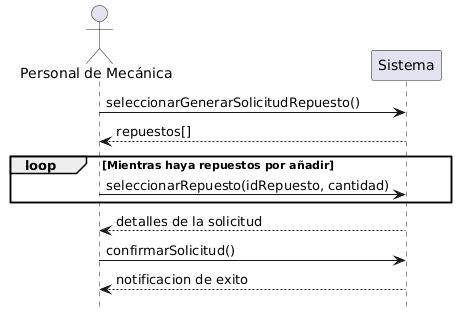

The diagram above was rendered by PlantUML. Its source (embedded in the PNG):
@startuml
hide footbox

actor "Personal de Mecánica" as Mecanica
participant "Sistema" as Sistema

Mecanica -> Sistema : seleccionarGenerarSolicitudRepuesto()

Sistema --> Mecanica : repuestos[]

loop Mientras haya repuestos por añadir
    Mecanica -> Sistema : seleccionarRepuesto(idRepuesto, cantidad)
end

Sistema --> Mecanica : detalles de la solicitud
Mecanica -> Sistema : confirmarSolicitud()

Sistema --> Mecanica : notificacion de exito
@enduml